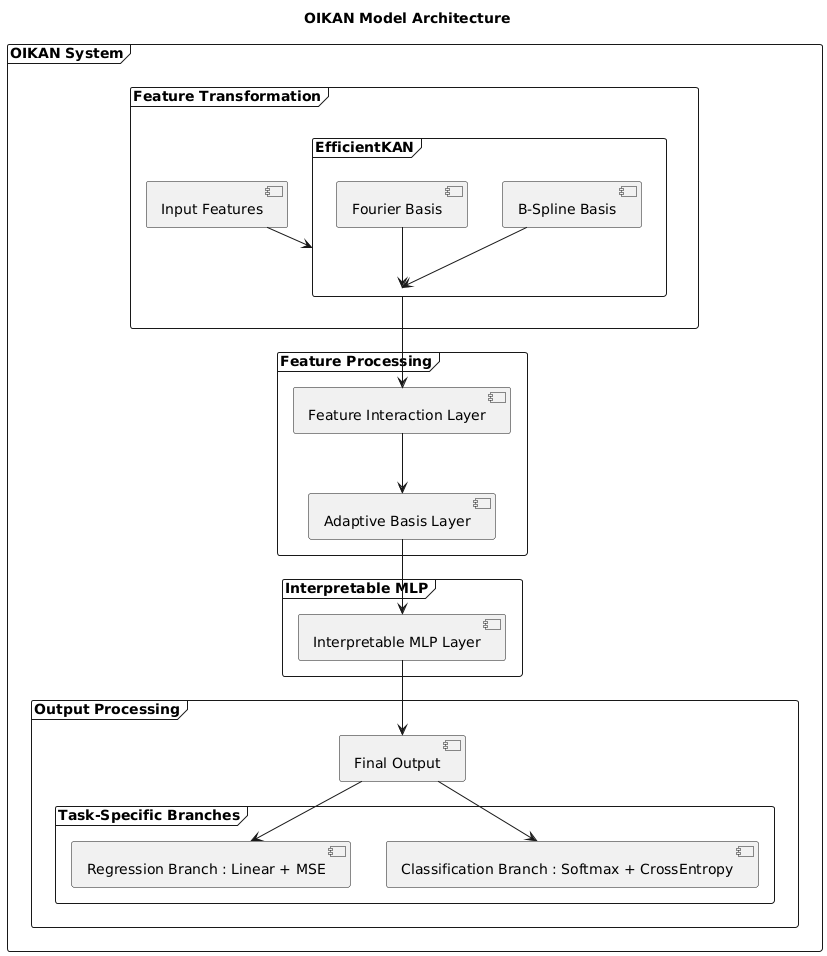

The diagram above was rendered by PlantUML. Its source (embedded in the PNG):
@startuml
title OIKAN Model Architecture

frame "OIKAN System" {
    frame "Feature Transformation" {
        [Input Features] --> [EfficientKAN]
        frame "EfficientKAN" {
            [B-Spline Basis] --> [EfficientKAN]
            [Fourier Basis] --> [EfficientKAN]
        }
    }

    frame "Feature Processing" {
        [EfficientKAN] --> [Feature Interaction Layer]
        [Feature Interaction Layer] --> [Adaptive Basis Layer]
    }

    frame "Interpretable MLP" {
        [Adaptive Basis Layer] --> [Interpretable MLP Layer]
    }

    frame "Output Processing" {
        [Interpretable MLP Layer] --> [Final Output]
        frame "Task-Specific Branches" {
            [Final Output] --> [Classification Branch : Softmax + CrossEntropy]
            [Final Output] --> [Regression Branch : Linear + MSE]
        }
    }
}
@enduml